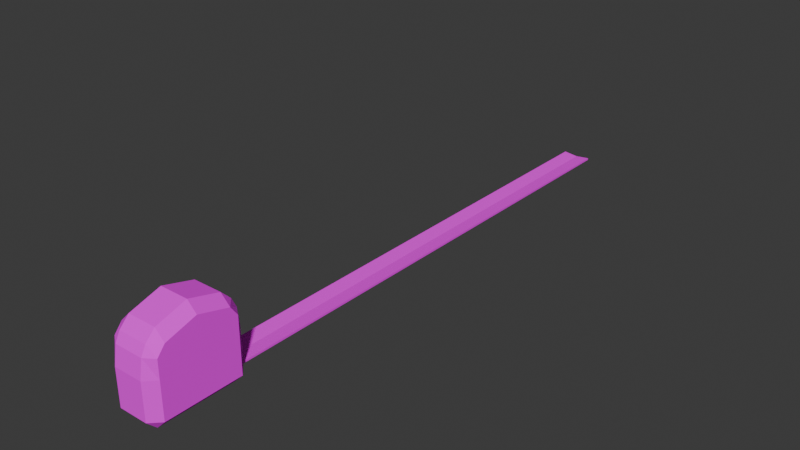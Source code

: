 # Source: Tape-measure2.blend  (saved by Blender 4.2.67; exported with 4.5.12 LTS)
import bpy
from mathutils import Matrix  # noqa: F401  (used for matrix-valued properties, if any)

bpy.ops.wm.read_factory_settings(use_empty=True)
scene = bpy.context.scene
scene.name = 'Scene'

# ---- collections
col_collection = bpy.data.collections.new('Collection'); scene.collection.children.link(col_collection)

# ---- images (referenced by path relative to the original .blend; pixels are not part of the script)
import os
ASSET_DIR = os.environ.get("B2B_ASSET_DIR", "")  # directory of the original .blend (textures are referenced by path, not embedded)
HERE = os.path.dirname(os.path.abspath(__file__))  # packed textures are extracted next to this script under _unpacked/

def load_image(name, relpath, width, height, colorspace="sRGB"):
    """Load a texture the original file referenced (path relative to the .blend, or extracted next to this script)."""
    p = next((c for c in (os.path.join(HERE, relpath), os.path.join(ASSET_DIR, relpath)) if relpath and os.path.exists(c)), "")
    if p:
        img = bpy.data.images.load(p, check_existing=True)
        img.name = name
    else:  # same state as the original file: an image datablock whose file is absent (Cycles renders it pink)
        img = bpy.data.images.new(name, width, height)
        img.source = "FILE"
        img.filepath = "//" + (relpath or name)
    img.colorspace_settings.name = colorspace
    return img
img_tapemeasure2_128px_png = load_image('TapeMeasure2_128px.png', 'TapeMeasure2_128px.png', 1024, 1024, 'sRGB')

# ---- materials (node trees are filled in below, after node groups)
mat_material = bpy.data.materials.new('Material')
mat_material.alpha_threshold = 0.0
mat_material.roughness = 0.5
mat_material.line_color = (0.0, 0.0, 0.0, 1.0)

# ---- material node trees
mat_material.use_nodes = True; mat_material.node_tree.nodes.clear()
_N = mat_material.node_tree.nodes; _L = mat_material.node_tree.links
n0 = _N.new('ShaderNodeOutputMaterial'); n0.name = 'Material Output'; n0.location = (300, 300)
n1 = _N.new('ShaderNodeBsdfPrincipled'); n1.name = 'Principled BSDF'; n1.location = (10, 300)
n1.inputs[2].default_value = 1.0
n1.inputs[3].default_value = 1.45
n2 = _N.new('ShaderNodeTexImage'); n2.name = 'Image Texture'; n2.location = (-280, 280)
n2.image = img_tapemeasure2_128px_png
n2.interpolation = 'Closest'
_L.new(n1.outputs[0], n0.inputs[0])
_L.new(n2.outputs[0], n1.inputs[0])
n0.is_active_output = True

# ---- world
world_world = bpy.data.worlds.new('World'); scene.world = world_world
world_world.use_nodes = True; world_world.node_tree.nodes.clear()
_N = world_world.node_tree.nodes; _L = world_world.node_tree.links
n0 = _N.new('ShaderNodeOutputWorld'); n0.name = 'World Output'; n0.location = (300, 300)
n1 = _N.new('ShaderNodeBackground'); n1.name = 'Background'; n1.location = (10, 300)
n1.inputs[0].default_value = (0.05088, 0.05088, 0.05088, 1.0)
_L.new(n1.outputs[0], n0.inputs[0])
n0.is_active_output = True
world_world.color = (0.05088, 0.05088, 0.05088)
world_world.sun_shadow_jitter_overblur = 0.0

# ---- meshes
me_cube = bpy.data.meshes.new('Cube')
me_cube.from_pydata([(0.8, 0.8551, 0.5495), (0.8, 0.6551, 0.7495), (1.0, 0.6551, 0.5495), (0.8, 0.8, -1.0), (0.8, 1.0, -0.8), (1.0, 0.8, -0.8), (1.0, -0.637, 0.5374), (0.8, -0.637, 0.7374), (0.8, -0.837, 0.5374), (1.0, -0.8, -0.8), (0.8, -1.0, -0.8), (0.8, -0.8, -1.0), (0.1936, 0.8551, 0.5495), (-0.00644, 0.6551, 0.5495), (0.1936, 0.6551, 0.7495), (-0.00644, 0.8, -0.8), (0.1936, 1.0, -0.8), (0.1936, 0.8, -1.0), (-0.00644, -0.637, 0.5374), (0.1936, -0.837, 0.5374), (0.1936, -0.637, 0.7374), (0.1936, -0.8, -1.0), (0.1936, -1.0, -0.8), (-0.00644, -0.8, -0.8), (1.0, 0.8, -0.03621), (0.8, 1.0, -0.03621), (0.1936, -1.0, -0.03621), (-0.00644, -0.8, -0.03621), (0.8, -1.0, -0.03621), (1.0, -0.8, -0.03621), (0.1936, 1.0, -0.03621), (-0.00644, 0.8, -0.03621), (0.1936, 0.0, -1.0), (-0.00644, 0.0, -0.8), (0.8, 0.0, 0.9276), (1.0, 0.0, 0.7276), (0.1936, 0.0, 0.9276), (-0.00644, 0.0, 0.7276), (0.8, 0.0, -1.0), (1.0, 0.0, -0.8), (1.0, 0.0, -0.03621), (-0.00644, 0.0, -0.03621), (0.8, 0.9578, 0.3457), (0.1936, -0.9366, 0.3457), (1.0, -0.8, 0.3457), (-0.00644, 0.8, 0.3457), (1.0, 0.8, 0.3457), (-0.00644, -0.8, 0.3457), (0.8, -0.9366, 0.3457), (0.1936, 0.9578, 0.3457), (1.0, 0.0, 0.3457), (-0.00644, 0.0, 0.3457), (0.1933, 0.8496, -0.7631), (0.1933, 0.8496, -0.7217), (0.1933, 1.244, -0.7631), (0.1933, 1.244, -0.7217), (0.8, 0.8496, -0.7631), (0.8, 0.8496, -0.7217), (0.8, 1.244, -0.7631), (0.8, 1.244, -0.7217), (0.4966, 1.244, -0.7974), (0.4966, 1.244, -0.756), (0.4966, 0.8496, -0.7974), (0.4966, 0.8496, -0.756), (0.1933, 11.72, -0.7631), (0.1933, 11.72, -0.7217), (0.8, 11.72, -0.7631), (0.8, 11.72, -0.7217), (0.4966, 11.72, -0.7974), (0.4966, 11.72, -0.756), (0.8, 6.48, -0.7217), (0.4966, 6.48, -0.756), (0.1933, 6.48, -0.7217), (0.1933, 6.48, -0.7631), (0.4966, 6.48, -0.7974), (0.8, 6.48, -0.7631), (0.4966, 3.862, -0.756), (0.1933, 3.862, -0.7631), (0.8, 3.862, -0.7631), (0.8, 3.862, -0.7217), (0.1933, 3.862, -0.7217), (0.4966, 3.862, -0.7974), (0.8, 9.098, -0.7217), (0.1933, 9.098, -0.7217), (0.4966, 9.098, -0.7974), (0.4966, 9.098, -0.756), (0.1933, 9.098, -0.7631), (0.8, 9.098, -0.7631)], [(63, 62)], [(32, 38, 11, 21), (51, 37, 13, 45), (48, 8, 19, 43), (34, 36, 20, 7), (50, 35, 6, 44), (0, 1, 2), (3, 4, 5), (6, 7, 8), (9, 10, 11), (12, 13, 14), (15, 16, 17), (18, 19, 20), (21, 22, 23), (32, 21, 23, 33), (3, 17, 16, 4), (24, 5, 4, 25), (43, 19, 18, 47), (28, 10, 9, 29), (30, 16, 15, 31), (7, 20, 19, 8), (34, 7, 6, 35), (21, 11, 10, 22), (36, 14, 13, 37), (14, 1, 0, 12), (38, 3, 5, 39), (49, 12, 0, 42), (16, 30, 25, 4), (49, 30, 31, 45), (48, 28, 29, 44), (22, 26, 27, 23), (46, 24, 25, 42), (39, 40, 29, 9), (10, 28, 26, 22), (33, 41, 31, 15), (23, 27, 41, 33), (5, 24, 40, 39), (11, 38, 39, 9), (20, 36, 37, 18), (1, 34, 35, 2), (17, 32, 33, 15), (46, 2, 35, 50), (1, 14, 36, 34), (47, 18, 37, 51), (17, 3, 38, 32), (27, 47, 51, 41), (24, 46, 50, 40), (2, 46, 42, 0), (8, 48, 44, 6), (12, 49, 45, 13), (30, 49, 42, 25), (26, 43, 47, 27), (40, 50, 44, 29), (28, 48, 43, 26), (41, 51, 45, 31), (52, 53, 55, 54), (86, 83, 65, 64), (58, 59, 57, 56), (60, 58, 56, 62), (61, 55, 53, 63), (59, 61, 63, 57), (54, 60, 62, 52), (85, 82, 67, 69), (68, 69, 67, 66), (64, 65, 69, 68), (87, 84, 68, 66), (82, 87, 66, 67), (84, 86, 64, 68), (83, 85, 69, 65), (80, 76, 71, 72), (81, 77, 73, 74), (79, 78, 75, 70), (78, 81, 74, 75), (76, 79, 70, 71), (77, 80, 72, 73), (54, 55, 80, 77), (61, 59, 79, 76), (58, 60, 81, 78), (59, 58, 78, 79), (60, 54, 77, 81), (55, 61, 76, 80), (72, 71, 85, 83), (74, 73, 86, 84), (70, 75, 87, 82), (75, 74, 84, 87), (71, 70, 82, 85), (73, 72, 83, 86)])
_uv = me_cube.uv_layers.new(name='UVMap')
_uv.uv.foreach_set('vector', [0.07031, 0.7109, 0.2266, 0.7109, 0.2266, 0.5078, 0.07031, 0.5078, 0.7109, 0.7969, 0.7109, 0.8984, 0.8828, 0.8516, 0.9219, 0.7969, 0.2578, 0.75, 0.2578, 0.7969, 0.4141, 0.7969, 0.4141, 0.75, 0.2266, 0.7109, 0.07031, 0.7109, 0.07031, 0.5469, 0.2266, 0.5469, 0.7109, 0.7969, 0.7109, 0.8984, 0.5469, 0.8516, 0.5078, 0.7969, 0.9297, 0.8516, 0.8828, 0.9062, 0.8828, 0.8516, 0.9219, 0.4531, 0.9688, 0.5078, 0.9219, 0.5078, 0.5469, 0.8516, 0.5469, 0.8984, 0.5, 0.8516, 0.5078, 0.5078, 0.4531, 0.5078, 0.5078, 0.4531, 0.9297, 0.8516, 0.8828, 0.8516, 0.8828, 0.9062, 0.9219, 0.5078, 0.9688, 0.5078, 0.9219, 0.4531, 0.5469, 0.8516, 0.5, 0.8516, 0.5469, 0.8984, 0.5078, 0.4531, 0.4531, 0.5078, 0.5078, 0.5078, 0.7109, 0.4531, 0.5078, 0.4531, 0.5078, 0.5078, 0.7109, 0.5078, 0.2266, 0.9219, 0.07031, 0.9219, 0.07031, 0.9688, 0.2266, 0.9688, 0.9219, 0.7031, 0.9219, 0.5078, 0.9688, 0.5078, 0.9688, 0.7031, 0.4688, 0.7969, 0.5, 0.8516, 0.5469, 0.8516, 0.5078, 0.7969, 0.4531, 0.7031, 0.4531, 0.5078, 0.5078, 0.5078, 0.5078, 0.7031, 0.9688, 0.7031, 0.9688, 0.5078, 0.9219, 0.5078, 0.9219, 0.7031, 0.2266, 0.5469, 0.07031, 0.5469, 0.07031, 0.5, 0.2266, 0.5, 0.7109, 0.9531, 0.5469, 0.8984, 0.5469, 0.8516, 0.7109, 0.8984, 0.07031, 0.5078, 0.2266, 0.5078, 0.2266, 0.4609, 0.07031, 0.4609, 0.7109, 0.9531, 0.8828, 0.9062, 0.8828, 0.8516, 0.7109, 0.8984, 0.07031, 0.8828, 0.2266, 0.8828, 0.2266, 0.9375, 0.07031, 0.9375, 0.7109, 0.4531, 0.9219, 0.4531, 0.9219, 0.5078, 0.7109, 0.5078, 0.4141, 0.75, 0.4141, 0.8047, 0.2578, 0.8047, 0.2578, 0.75, 0.4141, 0.4531, 0.4141, 0.6562, 0.2578, 0.6562, 0.2578, 0.4531, 0.9609, 0.7969, 0.9688, 0.7031, 0.9219, 0.7031, 0.9219, 0.7969, 0.4688, 0.7969, 0.4531, 0.7031, 0.5078, 0.7031, 0.5078, 0.7969, 0.4531, 0.5078, 0.4531, 0.7031, 0.5078, 0.7031, 0.5078, 0.5078, 0.9219, 0.7969, 0.9219, 0.7031, 0.9688, 0.7031, 0.9609, 0.7969, 0.7109, 0.5078, 0.7109, 0.7031, 0.5078, 0.7031, 0.5078, 0.5078, 0.2578, 0.4531, 0.2578, 0.6562, 0.4141, 0.6562, 0.4141, 0.4531, 0.7188, 0.5078, 0.7188, 0.7031, 0.5078, 0.7031, 0.5078, 0.5078, 0.9219, 0.5078, 0.9219, 0.7031, 0.7188, 0.7031, 0.7188, 0.5078, 0.9219, 0.5078, 0.9219, 0.7031, 0.7109, 0.7031, 0.7109, 0.5078, 0.5078, 0.4531, 0.7109, 0.4531, 0.7109, 0.5078, 0.5078, 0.5078, 0.5469, 0.8984, 0.7109, 0.9531, 0.7109, 0.8984, 0.5469, 0.8516, 0.8828, 0.9062, 0.7109, 0.9531, 0.7109, 0.8984, 0.8828, 0.8516, 0.9219, 0.4531, 0.7109, 0.4531, 0.7109, 0.5078, 0.9219, 0.5078, 0.9219, 0.7969, 0.8828, 0.8516, 0.7109, 0.8984, 0.7109, 0.7969, 0.2266, 0.8828, 0.07031, 0.8828, 0.07031, 0.7109, 0.2266, 0.7109, 0.5078, 0.7969, 0.5469, 0.8516, 0.7109, 0.8984, 0.7109, 0.7969, 0.07031, 0.9219, 0.2266, 0.9219, 0.2266, 0.7109, 0.07031, 0.7109, 0.9219, 0.7031, 0.9219, 0.7969, 0.7188, 0.7969, 0.7188, 0.7031, 0.9219, 0.7031, 0.9219, 0.7969, 0.7109, 0.7969, 0.7109, 0.7031, 0.8828, 0.8516, 0.9219, 0.7969, 0.9609, 0.7969, 0.9297, 0.8516, 0.5, 0.8516, 0.4688, 0.7969, 0.5078, 0.7969, 0.5469, 0.8516, 0.9297, 0.8516, 0.9609, 0.7969, 0.9219, 0.7969, 0.8828, 0.8516, 0.4141, 0.6562, 0.4141, 0.75, 0.2578, 0.75, 0.2578, 0.6562, 0.4531, 0.7031, 0.4688, 0.7969, 0.5078, 0.7969, 0.5078, 0.7031, 0.7109, 0.7031, 0.7109, 0.7969, 0.5078, 0.7969, 0.5078, 0.7031, 0.2578, 0.6562, 0.2578, 0.75, 0.4141, 0.75, 0.4141, 0.6562, 0.7188, 0.7031, 0.7188, 0.7969, 0.5078, 0.7969, 0.5078, 0.7031, 0.7008, 0.333, 0.7008, 0.3406, 0.6435, 0.3406, 0.6435, 0.333, 0.6435, 0.333, 0.6435, 0.3406, 0.2571, 0.3406, 0.2571, 0.333, 0.6435, 0.333, 0.6435, 0.3406, 0.7008, 0.3406, 0.7008, 0.333, 0.3906, 0.3203, 0.3906, 0.3047, 0.4141, 0.3047, 0.4141, 0.3203, 0.1719, 0.2898, 0.1719, 0.3679, 0.07031, 0.3679, 0.07031, 0.2898, 0.1719, 0.2117, 0.1719, 0.2898, 0.07031, 0.2898, 0.07031, 0.2117, 0.3906, 0.3359, 0.3906, 0.3203, 0.4141, 0.3203, 0.4141, 0.3359, 0.1719, 0.2891, 0.1719, 0.2109, 0.8438, 0.2109, 0.8438, 0.2891, 0.8278, 0.2943, 0.8323, 0.2943, 0.8368, 0.3389, 0.8323, 0.3389, 0.8323, 0.2497, 0.8368, 0.2497, 0.8323, 0.2943, 0.8278, 0.2943, 0.5469, 0.3047, 0.5469, 0.3203, 0.4141, 0.3203, 0.4141, 0.3047, 0.6435, 0.3406, 0.6435, 0.333, 0.2571, 0.333, 0.2571, 0.3406, 0.5469, 0.3203, 0.5469, 0.3359, 0.4141, 0.3359, 0.4141, 0.3203, 0.1719, 0.3672, 0.1719, 0.2891, 0.8438, 0.2891, 0.8438, 0.3672, 0.07812, 0.3672, 0.07812, 0.2891, 0.7422, 0.2891, 0.7422, 0.3672, 0.5469, 0.3203, 0.5469, 0.3359, 0.4141, 0.3359, 0.4141, 0.3203, 0.6473, 0.3406, 0.6473, 0.333, 0.2609, 0.333, 0.2609, 0.3406, 0.5469, 0.3047, 0.5469, 0.3203, 0.4141, 0.3203, 0.4141, 0.3047, 0.07812, 0.2891, 0.07812, 0.2109, 0.7422, 0.2109, 0.7422, 0.2891, 0.6473, 0.333, 0.6473, 0.3406, 0.2609, 0.3406, 0.2609, 0.333, 0.6435, 0.333, 0.6435, 0.3406, 0.2571, 0.3406, 0.2571, 0.333, 0.07812, 0.2891, 0.07812, 0.2109, 0.7422, 0.2109, 0.7422, 0.2891, 0.5469, 0.3047, 0.5469, 0.3203, 0.4141, 0.3203, 0.4141, 0.3047, 0.6435, 0.3406, 0.6435, 0.333, 0.2571, 0.333, 0.2571, 0.3406, 0.5469, 0.3203, 0.5469, 0.3359, 0.4141, 0.3359, 0.4141, 0.3203, 0.07812, 0.3672, 0.07812, 0.2891, 0.7422, 0.2891, 0.7422, 0.3672, 0.07812, 0.3672, 0.07812, 0.2891, 0.7422, 0.2891, 0.7422, 0.3672, 0.5469, 0.3203, 0.5469, 0.3359, 0.4141, 0.3359, 0.4141, 0.3203, 0.6435, 0.3406, 0.6435, 0.333, 0.2571, 0.333, 0.2571, 0.3406, 0.5469, 0.3047, 0.5469, 0.3203, 0.4141, 0.3203, 0.4141, 0.3047, 0.07812, 0.2891, 0.07812, 0.2109, 0.7422, 0.2109, 0.7422, 0.2891, 0.6435, 0.333, 0.6435, 0.3406, 0.2571, 0.3406, 0.2571, 0.333])
me_cube.materials.append(mat_material)
me_cube.use_mirror_vertex_groups = False
me_cube.update()

# ---- objects
ob_tape_measure2 = bpy.data.objects.new('Tape-measure2', me_cube)

# ---- transforms, parenting, visibility, modifiers, constraints
ob_tape_measure2.location = (0.0, 0.0, 0.175)
ob_tape_measure2.scale = (1.812, 1.812, 1.812)
ob_tape_measure2.lock_rotations_4d = False
ob_tape_measure2.empty_display_type = 'ARROWS'
ob_tape_measure2.lineart.crease_threshold = 0.0

# ---- collection membership
col_collection.objects.link(ob_tape_measure2)

# ---- scene / render settings (as saved in the file)
scene.frame_start = 1; scene.frame_end = 250; scene.frame_set(1)
scene.render.engine = 'BLENDER_EEVEE_NEXT'
bpy.context.view_layer.update()

# ---- added for rendering (the .blend has no active camera and no usable light): camera, sun
cam_auto = bpy.data.cameras.new('AutoCamera')
cam_auto.lens = 50.0
cam_auto.sensor_width = 36.0
cam_auto.clip_end = 1000.0
ob_auto_camera = bpy.data.objects.new('AutoCamera', cam_auto)
scene.collection.objects.link(ob_auto_camera)
ob_auto_camera.location = (22.5316, -16.2474, 17.4144)
ob_auto_camera.rotation_euler = (1.09748, -7.21219e-08, 0.694738)
scene.camera = ob_auto_camera
light_auto_sun = bpy.data.lights.new('AutoSun', 'SUN')
light_auto_sun.energy = 3.0
light_auto_sun.angle = 0.0523599
ob_auto_sun = bpy.data.objects.new('AutoSun', light_auto_sun)
scene.collection.objects.link(ob_auto_sun)
ob_auto_sun.rotation_euler = (0.872665, 0.174533, 0.523599)
bpy.context.view_layer.update()
